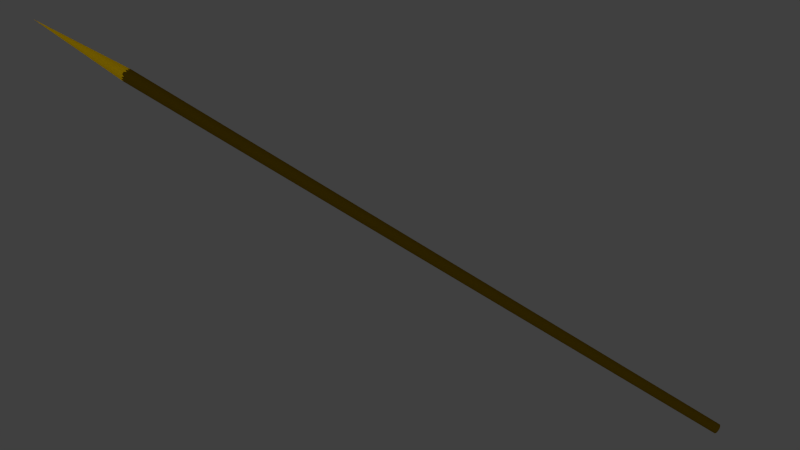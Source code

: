 # Source: spear.blend  (saved by Blender 2.69.0; exported with 4.5.12 LTS)
import bpy
from mathutils import Matrix  # noqa: F401  (used for matrix-valued properties, if any)

bpy.ops.wm.read_factory_settings(use_empty=True)
scene = bpy.context.scene
scene.name = 'Scene'

# ---- collections
col_collection_1 = bpy.data.collections.new('Collection 1'); scene.collection.children.link(col_collection_1)

# ---- materials (node trees are filled in below, after node groups)
mat_material = bpy.data.materials.new('Material')
mat_material.alpha_threshold = 0.0
mat_material.use_transparent_shadow = False
mat_material.diffuse_color = (0.0578, 0.03472, 0.0, 1.0)
mat_material.specular_color = (0.04955, 0.02123, 0.004506)
mat_material.roughness = 0.5
mat_material.line_color = (0.0, 0.0, 0.0, 1.0)
mat_material_001 = bpy.data.materials.new('Material.001')
mat_material_001.alpha_threshold = 0.0
mat_material_001.use_transparent_shadow = False
mat_material_001.diffuse_color = (0.3506, 0.2159, 0.0, 1.0)
mat_material_001.roughness = 0.5
mat_material_001.line_color = (0.0, 0.0, 0.0, 1.0)

# ---- material node trees

# ---- world
world_world = bpy.data.worlds.new('World'); scene.world = world_world
world_world.color = (0.05088, 0.05088, 0.05088)
world_world.use_sun_shadow = False
world_world.sun_shadow_jitter_overblur = 0.0
world_world.cycles.sampling_method = 'MANUAL'
world_world.cycles.sample_map_resolution = 256

# ---- cameras
cam_camera = bpy.data.cameras.new('Camera')
cam_camera.clip_end = 100.0
cam_camera.lens = 35.0
cam_camera.sensor_width = 32.0
cam_camera.sensor_height = 18.0
cam_camera.ortho_scale = 7.314
cam_camera.dof.focus_distance = 0.0
cam_camera.dof.aperture_fstop = 128.0

# ---- lights
light_sun = bpy.data.lights.new('Sun', 'SUN')
light_sun.transmission_factor = 0.0
light_sun.angle = 2.853
light_sun.energy = 2.0
light_sun.shadow_buffer_clip_start = 0.5
light_sun.shadow_soft_size = 6.894
light_sun.shadow_cascade_max_distance = 1000.0

# ---- meshes
me_cylinder_002 = bpy.data.meshes.new('Cylinder.002')
me_cylinder_002.from_pydata([(0.0, 1.0, -1.0), (5.409e-09, 1.39, 0.8644), (0.1951, 0.9808, -1.0), (0.3493, 1.363, 0.8687), (0.3827, 0.9239, -1.0), (0.6853, 1.284, 0.8617), (0.5556, 0.8315, -1.0), (0.9948, 1.156, 0.8687), (0.7071, 0.7071, -1.0), (1.266, 0.9829, 0.8617), (0.8315, 0.5556, -1.0), (1.489, 0.7722, 0.8687), (0.9239, 0.3827, -1.0), (1.654, 0.5319, 0.8617), (0.9808, 0.1951, -1.0), (1.756, 0.2712, 0.8687), (1.0, 7.55e-08, -1.0), (1.791, -1.982e-08, 0.8687), (0.9808, -0.1951, -1.0), (1.756, -0.2712, 0.8687), (0.9239, -0.3827, -1.0), (1.654, -0.5319, 0.8617), (0.8315, -0.5556, -1.0), (1.489, -0.7722, 0.8687), (0.7071, -0.7071, -1.0), (1.266, -0.9829, 0.8617), (0.5556, -0.8315, -1.0), (0.9948, -1.156, 0.8687), (0.3827, -0.9239, -1.0), (0.6853, -1.284, 0.8617), (0.1951, -0.9808, -1.0), (0.3493, -1.363, 0.8687), (-3.258e-07, -1.0, -1.0), (-5.781e-07, -1.39, 0.8617), (-0.1951, -0.9808, -1.0), (-0.3493, -1.363, 0.8687), (-0.3827, -0.9239, -1.0), (-0.6853, -1.284, 0.8617), (-0.5556, -0.8315, -1.0), (-0.9948, -1.156, 0.8687), (-0.7071, -0.7071, -1.0), (-1.266, -0.9829, 0.8617), (-0.8315, -0.5556, -1.0), (-1.489, -0.7722, 0.8687), (-0.9239, -0.3827, -1.0), (-1.654, -0.5319, 0.8617), (-0.9808, -0.1951, -1.0), (-1.756, -0.2712, 0.8687), (-1.0, 9.656e-07, -1.0), (-1.791, 1.217e-06, 0.8687), (-0.9808, 0.1951, -1.0), (-1.756, 0.2712, 0.8687), (-0.9239, 0.3827, -1.0), (-1.654, 0.5319, 0.8617), (-0.8315, 0.5556, -1.0), (-1.489, 0.7722, 0.8687), (-0.7071, 0.7071, -1.0), (-1.266, 0.9829, 0.8617), (-0.5556, 0.8315, -1.0), (-0.9948, 1.156, 0.8687), (-0.3827, 0.9239, -1.0), (-0.6853, 1.284, 0.8617), (-0.1951, 0.9808, -1.0), (-0.3493, 1.363, 0.8687), (8.335e-08, 2.887e-07, 1.162)], [], [(0, 1, 3, 2), (2, 3, 5, 4), (4, 5, 7, 6), (6, 7, 9, 8), (8, 9, 11, 10), (10, 11, 13, 12), (12, 13, 15, 14), (14, 15, 17, 16), (16, 17, 19, 18), (18, 19, 21, 20), (20, 21, 23, 22), (22, 23, 25, 24), (24, 25, 27, 26), (26, 27, 29, 28), (28, 29, 31, 30), (30, 31, 33, 32), (32, 33, 35, 34), (34, 35, 37, 36), (36, 37, 39, 38), (38, 39, 41, 40), (40, 41, 43, 42), (42, 43, 45, 44), (44, 45, 47, 46), (46, 47, 49, 48), (48, 49, 51, 50), (50, 51, 53, 52), (52, 53, 55, 54), (54, 55, 57, 56), (56, 57, 59, 58), (58, 59, 61, 60), (62, 63, 1, 0), (60, 61, 63, 62), (0, 2, 4, 6, 8, 10, 12, 14, 16, 18, 20, 22, 24, 26, 28, 30, 32, 34, 36, 38, 40, 42, 44, 46, 48, 50, 52, 54, 56, 58, 60, 62), (64, 3, 1), (64, 5, 3), (64, 7, 5), (64, 9, 7), (64, 11, 9), (64, 13, 11), (64, 15, 13), (64, 17, 15), (64, 19, 17), (64, 21, 19), (64, 23, 21), (64, 25, 23), (64, 27, 25), (64, 29, 27), (64, 31, 29), (64, 33, 31), (64, 35, 33), (64, 37, 35), (64, 39, 37), (64, 41, 39), (64, 43, 41), (64, 45, 43), (64, 47, 45), (64, 49, 47), (64, 51, 49), (64, 53, 51), (64, 55, 53), (64, 57, 55), (64, 59, 57), (64, 61, 59), (64, 63, 61), (64, 1, 63)])
me_cylinder_002.polygons.foreach_set('material_index', [0, 0, 0, 0, 0, 0, 0, 0, 0, 0, 0, 0, 0, 0, 0, 0, 0, 0, 0, 0, 0, 0, 0, 0, 0, 0, 0, 0, 0, 0, 0, 0, 0, 1, 1, 1, 1, 1, 1, 1, 1, 1, 1, 1, 1, 1, 1, 1, 1, 1, 1, 1, 1, 1, 1, 1, 1, 1, 1, 1, 1, 1, 1, 1, 1])
me_cylinder_002.materials.append(mat_material)
me_cylinder_002.materials.append(mat_material_001)
me_cylinder_002.use_remesh_preserve_volume = False
me_cylinder_002.use_remesh_preserve_attributes = False
me_cylinder_002.use_mirror_vertex_groups = False
me_cylinder_002.update()

# ---- objects
ob_sun = bpy.data.objects.new('Sun', light_sun)
ob_cylinder = bpy.data.objects.new('Cylinder', me_cylinder_002)
ob_camera = bpy.data.objects.new('Camera', cam_camera)

# ---- transforms, parenting, visibility, modifiers, constraints
ob_sun.location = (3.635, 0.1638, 9.16)
ob_sun.rotation_euler = (-0.01006, 0.2697, -0.07413)
ob_sun.lineart.crease_threshold = 0.0
ob_cylinder.location = (-0.3271, 0.06151, 1.276)
ob_cylinder.scale = (0.07424, 0.07424, 5.267)
ob_cylinder.lineart.crease_threshold = 0.0
ob_camera.location = (12.17, 0.2311, 1.386)
ob_camera.rotation_euler = (1.571, 1.031, 1.571)
ob_camera.scale = (4.966, 4.966, 4.966)
ob_camera.lock_rotations_4d = False
ob_camera.empty_display_type = 'ARROWS'
ob_camera.color = (0.0, 0.0, 0.0, 0.0)
ob_camera.display_type = 'WIRE'
ob_camera.lineart.crease_threshold = 0.0

# ---- collection membership
col_collection_1.objects.link(ob_sun)
col_collection_1.objects.link(ob_cylinder)
col_collection_1.objects.link(ob_camera)

# ---- scene / render settings (as saved in the file)
scene.camera = ob_camera
scene.frame_start = 1; scene.frame_end = 250; scene.frame_set(50)
scene.render.engine = 'BLENDER_EEVEE_NEXT'
scene.render.image_settings.compression = 90
scene.render.resolution_percentage = 50
scene.render.dither_intensity = 0.0
scene.cycles.use_denoising = False
scene.cycles.samples = 10
scene.cycles.sampling_pattern = 'TABULATED_SOBOL'
scene.cycles.light_sampling_threshold = 0.0
scene.cycles.use_adaptive_sampling = False
scene.cycles.use_light_tree = False
scene.cycles.blur_glossy = 0.0
scene.cycles.volume_bounces = 1
scene.cycles.pixel_filter_type = 'GAUSSIAN'
scene.cycles.sample_clamp_indirect = 0.0
scene.view_settings.view_transform = 'Standard'
bpy.context.view_layer.update()
